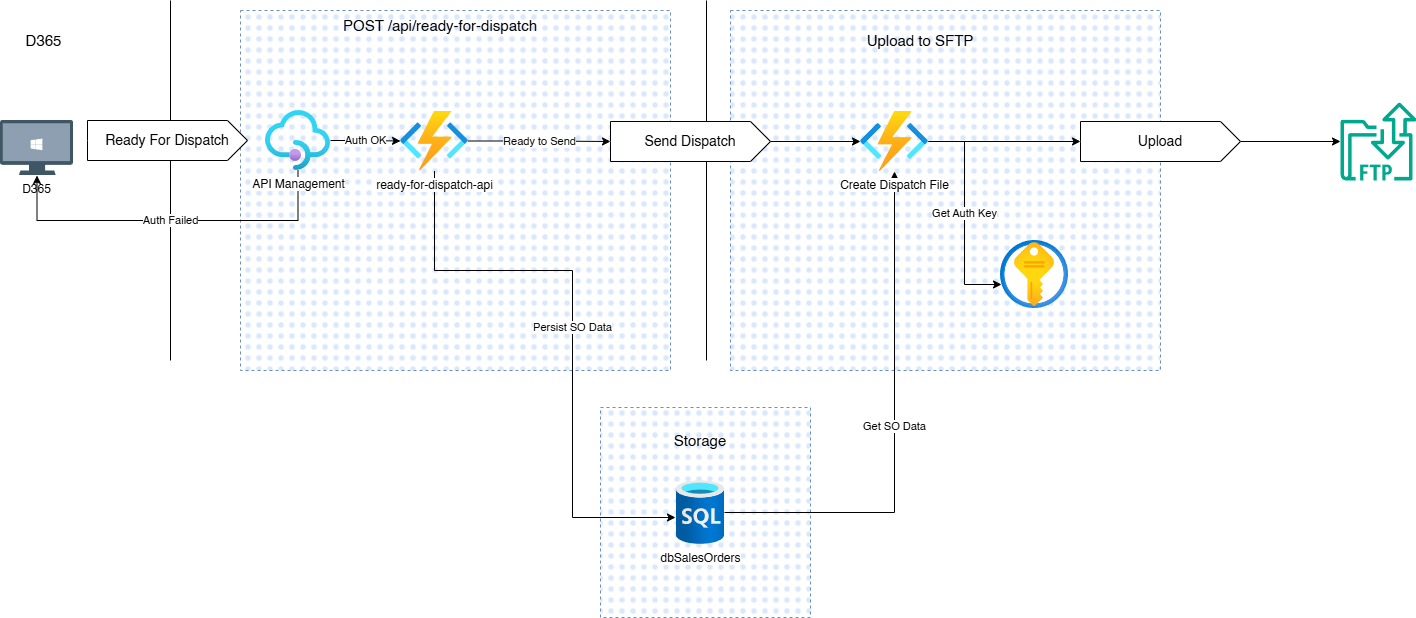

The diagram above was exported from draw.io. Its source (the exported page's mxGraphModel, read from the mxfile embedded in the PNG):
<mxGraphModel dx="2074" dy="738" grid="1" gridSize="10" guides="1" tooltips="1" connect="1" arrows="1" fold="1" page="1" pageScale="1" pageWidth="850" pageHeight="1100" background="none" math="0" shadow="0">
  <root>
    <mxCell id="0" />
    <mxCell id="1" parent="0" />
    <mxCell id="CV0pcc64IWrJvIOmwU7B-105" value="" style="whiteSpace=wrap;html=1;fillStyle=dots;dashed=1;fillColor=#dae8fc;strokeColor=#6c8ebf;" parent="1" vertex="1">
      <mxGeometry x="760" y="10" width="430" height="360" as="geometry" />
    </mxCell>
    <mxCell id="CV0pcc64IWrJvIOmwU7B-98" value="" style="whiteSpace=wrap;html=1;aspect=fixed;fillStyle=dots;dashed=1;fillColor=#dae8fc;strokeColor=#6c8ebf;" parent="1" vertex="1">
      <mxGeometry x="630" y="407" width="210" height="210" as="geometry" />
    </mxCell>
    <mxCell id="CV0pcc64IWrJvIOmwU7B-97" value="" style="whiteSpace=wrap;html=1;fillStyle=dots;dashed=1;fillColor=#dae8fc;strokeColor=#6c8ebf;" parent="1" vertex="1">
      <mxGeometry x="270" y="10" width="430" height="360" as="geometry" />
    </mxCell>
    <mxCell id="CV0pcc64IWrJvIOmwU7B-4" value="D365" style="shape=image;verticalLabelPosition=bottom;labelBackgroundColor=#ffffff;verticalAlign=top;aspect=fixed;imageAspect=0;image=data:image/svg+xml,(base64 omitted: 4296 chars);" parent="1" vertex="1">
      <mxGeometry x="30" y="120" width="73" height="55" as="geometry" />
    </mxCell>
    <mxCell id="CV0pcc64IWrJvIOmwU7B-5" value="" style="endArrow=none;html=1;rounded=0;" parent="1" edge="1">
      <mxGeometry width="50" height="50" relative="1" as="geometry">
        <mxPoint x="200" y="360" as="sourcePoint" />
        <mxPoint x="200" as="targetPoint" />
      </mxGeometry>
    </mxCell>
    <mxCell id="CV0pcc64IWrJvIOmwU7B-89" value="&lt;font style=&quot;font-size: 15px;&quot;&gt;D365&lt;/font&gt;" style="text;html=1;align=center;verticalAlign=middle;whiteSpace=wrap;rounded=0;strokeWidth=4;" parent="1" vertex="1">
      <mxGeometry x="30" y="20" width="87" height="40" as="geometry" />
    </mxCell>
    <mxCell id="CV0pcc64IWrJvIOmwU7B-90" value="Ready For Dispatch" style="html=1;shape=mxgraph.infographic.ribbonSimple;notch1=0;notch2=20;align=center;verticalAlign=middle;fontSize=14;fontStyle=0;fillColor=#FFFFFF;whiteSpace=wrap;" parent="1" vertex="1">
      <mxGeometry x="117" y="120" width="160" height="40" as="geometry" />
    </mxCell>
    <mxCell id="CV0pcc64IWrJvIOmwU7B-114" value="Get SO Data" style="edgeStyle=orthogonalEdgeStyle;rounded=0;orthogonalLoop=1;jettySize=auto;html=1;" parent="1" source="CV0pcc64IWrJvIOmwU7B-92" target="CV0pcc64IWrJvIOmwU7B-106" edge="1">
      <mxGeometry relative="1" as="geometry" />
    </mxCell>
    <mxCell id="CV0pcc64IWrJvIOmwU7B-92" value="dbSalesOrders" style="image;aspect=fixed;html=1;points=[];align=center;fontSize=12;image=img/lib/azure2/databases/SQL_Database.svg;" parent="1" vertex="1">
      <mxGeometry x="706" y="480" width="48" height="64" as="geometry" />
    </mxCell>
    <mxCell id="CV0pcc64IWrJvIOmwU7B-104" value="Persist SO Data" style="edgeStyle=orthogonalEdgeStyle;rounded=0;orthogonalLoop=1;jettySize=auto;html=1;entryX=-0.021;entryY=0.578;entryDx=0;entryDy=0;entryPerimeter=0;flowAnimation=0;" parent="1" source="CV0pcc64IWrJvIOmwU7B-93" target="CV0pcc64IWrJvIOmwU7B-92" edge="1">
      <mxGeometry relative="1" as="geometry">
        <Array as="points">
          <mxPoint x="464" y="270" />
          <mxPoint x="602" y="270" />
          <mxPoint x="602" y="517" />
        </Array>
      </mxGeometry>
    </mxCell>
    <mxCell id="CV0pcc64IWrJvIOmwU7B-93" value="ready-for-dispatch-api" style="image;aspect=fixed;html=1;points=[];align=center;fontSize=12;image=img/lib/azure2/compute/Function_Apps.svg;" parent="1" vertex="1">
      <mxGeometry x="430" y="110.5" width="68" height="60" as="geometry" />
    </mxCell>
    <mxCell id="CV0pcc64IWrJvIOmwU7B-94" value="&lt;font style=&quot;font-size: 15px;&quot;&gt;POST /api/ready-for-dispatch&lt;/font&gt;" style="text;html=1;align=center;verticalAlign=middle;whiteSpace=wrap;rounded=0;strokeWidth=4;" parent="1" vertex="1">
      <mxGeometry x="360" y="5" width="220" height="40" as="geometry" />
    </mxCell>
    <mxCell id="CV0pcc64IWrJvIOmwU7B-95" value="" style="endArrow=none;html=1;rounded=0;" parent="1" edge="1">
      <mxGeometry width="50" height="50" relative="1" as="geometry">
        <mxPoint x="736" y="360" as="sourcePoint" />
        <mxPoint x="736" as="targetPoint" />
      </mxGeometry>
    </mxCell>
    <mxCell id="CV0pcc64IWrJvIOmwU7B-96" value="&lt;span style=&quot;font-size: 15px;&quot;&gt;Upload to SFTP&lt;/span&gt;" style="text;html=1;align=center;verticalAlign=middle;whiteSpace=wrap;rounded=0;strokeWidth=4;" parent="1" vertex="1">
      <mxGeometry x="840" y="20" width="220" height="40" as="geometry" />
    </mxCell>
    <mxCell id="CV0pcc64IWrJvIOmwU7B-99" value="&lt;font style=&quot;font-size: 15px;&quot;&gt;Storage&lt;/font&gt;" style="text;html=1;align=center;verticalAlign=middle;whiteSpace=wrap;rounded=0;strokeWidth=4;" parent="1" vertex="1">
      <mxGeometry x="620" y="420" width="220" height="40" as="geometry" />
    </mxCell>
    <mxCell id="CV0pcc64IWrJvIOmwU7B-101" value="Auth OK" style="edgeStyle=orthogonalEdgeStyle;rounded=0;orthogonalLoop=1;jettySize=auto;html=1;" parent="1" source="CV0pcc64IWrJvIOmwU7B-100" target="CV0pcc64IWrJvIOmwU7B-93" edge="1">
      <mxGeometry relative="1" as="geometry" />
    </mxCell>
    <mxCell id="CV0pcc64IWrJvIOmwU7B-122" value="Auth Failed" style="edgeStyle=orthogonalEdgeStyle;rounded=0;orthogonalLoop=1;jettySize=auto;html=1;entryX=0.5;entryY=1;entryDx=0;entryDy=0;" parent="1" source="CV0pcc64IWrJvIOmwU7B-100" target="CV0pcc64IWrJvIOmwU7B-4" edge="1">
      <mxGeometry relative="1" as="geometry">
        <Array as="points">
          <mxPoint x="328" y="220" />
          <mxPoint x="67" y="220" />
        </Array>
      </mxGeometry>
    </mxCell>
    <mxCell id="CV0pcc64IWrJvIOmwU7B-100" value="API Management" style="image;aspect=fixed;html=1;points=[];align=center;fontSize=12;image=img/lib/azure2/app_services/API_Management_Services.svg;" parent="1" vertex="1">
      <mxGeometry x="295" y="110" width="65" height="60" as="geometry" />
    </mxCell>
    <mxCell id="CV0pcc64IWrJvIOmwU7B-106" value="Create Dispatch File" style="image;aspect=fixed;html=1;points=[];align=center;fontSize=12;image=img/lib/azure2/compute/Function_Apps.svg;" parent="1" vertex="1">
      <mxGeometry x="890" y="111" width="68" height="60" as="geometry" />
    </mxCell>
    <mxCell id="CV0pcc64IWrJvIOmwU7B-108" value="" style="sketch=0;outlineConnect=0;fontColor=#232F3E;gradientColor=none;fillColor=#01A88D;strokeColor=none;dashed=0;verticalLabelPosition=bottom;verticalAlign=top;align=center;html=1;fontSize=12;fontStyle=0;aspect=fixed;shape=mxgraph.aws4.transfer_for_ftp_resource;" parent="1" vertex="1">
      <mxGeometry x="1370" y="102" width="76" height="78" as="geometry" />
    </mxCell>
    <mxCell id="CV0pcc64IWrJvIOmwU7B-112" style="edgeStyle=orthogonalEdgeStyle;rounded=0;orthogonalLoop=1;jettySize=auto;html=1;exitX=1;exitY=0.5;exitDx=0;exitDy=0;exitPerimeter=0;" parent="1" source="CV0pcc64IWrJvIOmwU7B-111" target="CV0pcc64IWrJvIOmwU7B-106" edge="1">
      <mxGeometry relative="1" as="geometry" />
    </mxCell>
    <mxCell id="CV0pcc64IWrJvIOmwU7B-111" value="Send Dispatch" style="html=1;shape=mxgraph.infographic.ribbonSimple;notch1=0;notch2=20;align=center;verticalAlign=middle;fontSize=14;fontStyle=0;fillColor=#FFFFFF;whiteSpace=wrap;" parent="1" vertex="1">
      <mxGeometry x="640" y="121" width="160" height="40" as="geometry" />
    </mxCell>
    <mxCell id="CV0pcc64IWrJvIOmwU7B-113" value="Ready to Send" style="edgeStyle=orthogonalEdgeStyle;rounded=0;orthogonalLoop=1;jettySize=auto;html=1;entryX=0;entryY=0;entryDx=0;entryDy=20;entryPerimeter=0;" parent="1" source="CV0pcc64IWrJvIOmwU7B-93" target="CV0pcc64IWrJvIOmwU7B-111" edge="1">
      <mxGeometry relative="1" as="geometry" />
    </mxCell>
    <mxCell id="CV0pcc64IWrJvIOmwU7B-121" style="edgeStyle=orthogonalEdgeStyle;rounded=0;orthogonalLoop=1;jettySize=auto;html=1;" parent="1" source="CV0pcc64IWrJvIOmwU7B-116" target="CV0pcc64IWrJvIOmwU7B-108" edge="1">
      <mxGeometry relative="1" as="geometry" />
    </mxCell>
    <mxCell id="CV0pcc64IWrJvIOmwU7B-116" value="Upload" style="html=1;shape=mxgraph.infographic.ribbonSimple;notch1=0;notch2=20;align=center;verticalAlign=middle;fontSize=14;fontStyle=0;fillColor=#FFFFFF;whiteSpace=wrap;" parent="1" vertex="1">
      <mxGeometry x="1110" y="121" width="160" height="40" as="geometry" />
    </mxCell>
    <mxCell id="CV0pcc64IWrJvIOmwU7B-117" value="" style="image;aspect=fixed;html=1;points=[];align=center;fontSize=12;image=img/lib/azure2/security/Key_Vaults.svg;" parent="1" vertex="1">
      <mxGeometry x="1030" y="240" width="68" height="68" as="geometry" />
    </mxCell>
    <mxCell id="CV0pcc64IWrJvIOmwU7B-118" value="Get Auth Key" style="edgeStyle=orthogonalEdgeStyle;rounded=0;orthogonalLoop=1;jettySize=auto;html=1;entryX=0.015;entryY=0.647;entryDx=0;entryDy=0;entryPerimeter=0;" parent="1" source="CV0pcc64IWrJvIOmwU7B-106" target="CV0pcc64IWrJvIOmwU7B-117" edge="1">
      <mxGeometry relative="1" as="geometry" />
    </mxCell>
    <mxCell id="CV0pcc64IWrJvIOmwU7B-120" style="edgeStyle=orthogonalEdgeStyle;rounded=0;orthogonalLoop=1;jettySize=auto;html=1;entryX=0;entryY=0;entryDx=0;entryDy=20;entryPerimeter=0;" parent="1" source="CV0pcc64IWrJvIOmwU7B-106" target="CV0pcc64IWrJvIOmwU7B-116" edge="1">
      <mxGeometry relative="1" as="geometry" />
    </mxCell>
  </root>
</mxGraphModel>